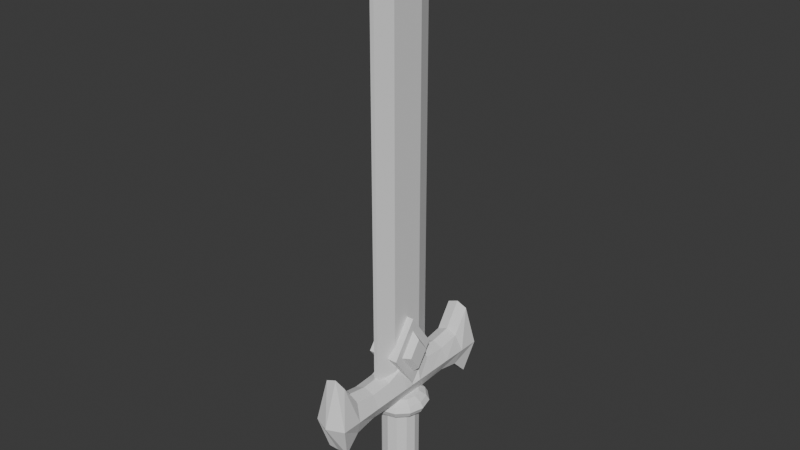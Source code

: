 # Source: sword_01_plh.blend  (saved by Blender 4.4.32; exported with 4.5.12 LTS)
import bpy
from mathutils import Matrix  # noqa: F401  (used for matrix-valued properties, if any)

bpy.ops.wm.read_factory_settings(use_empty=True)
scene = bpy.context.scene
scene.name = 'Scene'

# ---- collections
col_collection = bpy.data.collections.new('Collection'); scene.collection.children.link(col_collection)

# ---- world
world_world = bpy.data.worlds.new('World'); scene.world = world_world
world_world.use_nodes = True; world_world.node_tree.nodes.clear()
_N = world_world.node_tree.nodes; _L = world_world.node_tree.links
n0 = _N.new('ShaderNodeOutputWorld'); n0.name = 'World Output'; n0.location = (300, 300)
n1 = _N.new('ShaderNodeBackground'); n1.name = 'Background'; n1.location = (10, 300)
n1.inputs[0].default_value = (0.05088, 0.05088, 0.05088, 1.0)
_L.new(n1.outputs[0], n0.inputs[0])
n0.is_active_output = True
world_world.color = (0.05088, 0.05088, 0.05088)
world_world.sun_shadow_jitter_overblur = 0.0

# ---- meshes
me_cube_001 = bpy.data.meshes.new('Cube.001')
me_cube_001.from_pydata([(-1.0, -1.371, -2.137), (-1.0, -1.386, 2.657), (-1.0, -0.09346, -1.0), (-1.0, -0.2078, 1.314), (1.0, -1.371, -2.137), (1.0, -1.386, 2.657), (1.0, -0.09346, -1.0), (1.0, -0.2078, 1.314), (-1.0, -0.7933, -0.8336), (-1.0, -0.7933, 0.8336), (1.0, -0.7933, -0.8336), (1.0, -0.7933, 0.8336), (-1.571, -1.506, -0.02438), (-1.571, -0.1476, 0.0), (1.571, -0.1476, 0.0), (1.571, -1.506, -0.02438), (1.571, -0.7933, -5.96e-08), (-1.571, -0.7933, -5.96e-08), (-1.0, -1.132, -1.121), (1.0, -1.132, 1.072), (-1.0, -1.132, 1.072), (1.0, -1.132, -1.121), (-1.571, -1.186, -0.02438), (1.571, -1.186, -0.02438), (-1.0, 1.371, -2.137), (-1.0, 1.386, 2.657), (-1.0, 0.09346, -1.0), (-1.0, 0.2078, 1.314), (1.0, 1.371, -2.137), (1.0, 1.386, 2.657), (1.0, 0.09346, -1.0), (1.0, 0.2078, 1.314), (-1.0, 0.7933, -0.8336), (-1.0, 0.7933, 0.8336), (1.0, 0.7933, -0.8336), (1.0, 0.7933, 0.8336), (-1.571, 1.506, -0.02438), (-1.571, 0.1476, 0.0), (1.571, 0.1476, 0.0), (1.571, 1.506, -0.02438), (1.571, 0.7933, -5.96e-08), (-1.571, 0.7933, -5.96e-08), (-1.0, 1.132, -1.121), (1.0, 1.132, 1.072), (-1.0, 1.132, 1.072), (1.0, 1.132, -1.121), (-1.571, 1.186, -0.02438), (1.571, 1.186, -0.02438), (-1.0, 0.4434, 0.9168), (1.0, 0.4434, -0.9168), (-1.0, 0.4434, -0.9168), (1.0, 0.4434, 0.9168), (1.571, 0.4434, -2.98e-08), (-1.571, 0.4434, -2.98e-08), (-1.0, -0.4434, 0.9168), (1.0, -0.4434, -0.9168), (-1.0, -0.4434, -0.9168), (1.0, -0.4434, 0.9168), (1.571, -0.4434, -2.98e-08), (-1.571, -0.4434, -2.98e-08), (1.0, 0.0, -1.0), (-1.0, 0.0, -1.0), (1.571, 0.0, 0.0), (1.0, 0.0, 0.3284), (-1.0, 0.0, 0.3284), (-1.571, 0.0, 0.0), (0.0, -0.09346, -1.0), (0.0, -0.2078, 1.592), (0.0, -1.371, -2.137), (0.0, -1.386, 2.936), (0.0, -0.7933, 1.112), (0.0, -0.7933, -0.8336), (0.0, -1.619, -0.02438), (0.0, -1.132, 1.351), (0.0, -1.132, -1.121), (0.0, 0.09346, -1.0), (0.0, 0.2078, 1.592), (0.0, 1.371, -2.137), (0.0, 1.386, 2.936), (0.0, 0.7933, 1.112), (0.0, 0.7933, -0.8336), (0.0, 1.619, -0.02438), (0.0, 1.132, 1.351), (0.0, 1.132, -1.121), (0.0, 0.4434, -0.9168), (0.0, 0.4434, 1.195), (0.0, -0.4434, -0.9168), (0.0, -0.4434, 1.195), (0.0, 0.0, -1.0), (0.0, -9.661e-11, 0.6069)], [], [(59, 54, 3, 13), (89, 64, 3, 67), (23, 19, 5, 15), (72, 69, 1, 12), (74, 21, 4, 68), (73, 20, 1, 69), (87, 54, 9, 70), (86, 55, 10, 71), (58, 57, 11, 16), (22, 20, 9, 17), (18, 22, 17, 8), (55, 58, 16, 10), (68, 72, 12, 0), (21, 23, 15, 4), (62, 63, 7, 14), (56, 59, 13, 2), (10, 16, 23, 21), (0, 12, 22, 18), (12, 1, 20, 22), (70, 9, 20, 73), (71, 10, 21, 74), (16, 11, 19, 23), (53, 37, 27, 48), (60, 62, 14, 6), (47, 39, 29, 43), (81, 36, 25, 78), (83, 77, 28, 45), (82, 78, 25, 44), (85, 79, 33, 48), (84, 80, 34, 49), (52, 40, 35, 51), (46, 41, 33, 44), (42, 32, 41, 46), (49, 34, 40, 52), (77, 24, 36, 81), (45, 28, 39, 47), (88, 60, 6, 66), (50, 26, 37, 53), (34, 45, 47, 40), (24, 42, 46, 36), (36, 46, 44, 25), (79, 82, 44, 33), (80, 83, 45, 34), (40, 47, 43, 35), (64, 65, 13, 3), (65, 61, 2, 13), (32, 50, 53, 41), (30, 49, 52, 38), (38, 52, 51, 31), (75, 84, 49, 30), (76, 85, 48, 27), (41, 53, 48, 33), (8, 17, 59, 56), (6, 14, 58, 55), (14, 7, 57, 58), (66, 6, 55, 86), (67, 3, 54, 87), (17, 9, 54, 59), (37, 26, 61, 65), (27, 37, 65, 64), (75, 30, 60, 88), (30, 38, 62, 60), (38, 31, 63, 62), (76, 27, 64, 89), (31, 76, 89, 63), (26, 75, 88, 61), (7, 67, 87, 57), (2, 66, 86, 56), (31, 51, 85, 76), (26, 50, 84, 75), (32, 42, 83, 80), (35, 43, 82, 79), (61, 88, 66, 2), (28, 77, 81, 39), (50, 32, 80, 84), (51, 35, 79, 85), (43, 29, 78, 82), (42, 24, 77, 83), (39, 81, 78, 29), (8, 71, 74, 18), (11, 70, 73, 19), (4, 15, 72, 68), (56, 86, 71, 8), (57, 87, 70, 11), (19, 73, 69, 5), (18, 74, 68, 0), (15, 5, 69, 72), (63, 89, 67, 7)])
_uv = me_cube_001.uv_layers.new(name='UVMap')
_uv.uv.foreach_set('vector', [0.5, 0.1725, 0.625, 0.1725, 0.625, 0.25, 0.5, 0.25, 0.75, 0.5, 0.875, 0.5, 0.875, 0.5, 0.75, 0.5, 0.5, 0.7025, 0.625, 0.7025, 0.625, 0.75, 0.5, 0.75, 0.5, 0.875, 0.625, 0.875, 0.625, 1.0, 0.5, 1.0, 0.25, 0.7025, 0.375, 0.7025, 0.375, 0.75, 0.25, 0.75, 0.75, 0.7025, 0.875, 0.7025, 0.875, 0.75, 0.75, 0.75, 0.75, 0.5775, 0.875, 0.5775, 0.875, 0.655, 0.75, 0.655, 0.25, 0.5775, 0.375, 0.5775, 0.375, 0.655, 0.25, 0.655, 0.5, 0.5775, 0.625, 0.5775, 0.625, 0.655, 0.5, 0.655, 0.5, 0.04748, 0.625, 0.04748, 0.625, 0.09495, 0.5, 0.09495, 0.375, 0.04748, 0.5, 0.04748, 0.5, 0.09495, 0.375, 0.09495, 0.375, 0.5775, 0.5, 0.5775, 0.5, 0.655, 0.375, 0.655, 0.375, 0.875, 0.5, 0.875, 0.5, 1.0, 0.375, 1.0, 0.375, 0.7025, 0.5, 0.7025, 0.5, 0.75, 0.375, 0.75, 0.5, 0.5, 0.625, 0.5, 0.625, 0.5, 0.5, 0.5, 0.375, 0.1725, 0.5, 0.1725, 0.5, 0.25, 0.375, 0.25, 0.375, 0.655, 0.5, 0.655, 0.5, 0.7025, 0.375, 0.7025, 0.375, 0.0, 0.5, 0.0, 0.5, 0.04748, 0.375, 0.04748, 0.5, 0.0, 0.625, 0.0, 0.625, 0.04748, 0.5, 0.04748, 0.75, 0.655, 0.875, 0.655, 0.875, 0.7025, 0.75, 0.7025, 0.25, 0.655, 0.375, 0.655, 0.375, 0.7025, 0.25, 0.7025, 0.5, 0.655, 0.625, 0.655, 0.625, 0.7025, 0.5, 0.7025, 0.5, 0.1725, 0.5, 0.25, 0.625, 0.25, 0.625, 0.1725, 0.375, 0.5, 0.5, 0.5, 0.5, 0.5, 0.375, 0.5, 0.5, 0.7025, 0.5, 0.75, 0.625, 0.75, 0.625, 0.7025, 0.5, 0.875, 0.5, 1.0, 0.625, 1.0, 0.625, 0.875, 0.25, 0.7025, 0.25, 0.75, 0.375, 0.75, 0.375, 0.7025, 0.75, 0.7025, 0.75, 0.75, 0.875, 0.75, 0.875, 0.7025, 0.75, 0.5775, 0.75, 0.655, 0.875, 0.655, 0.875, 0.5775, 0.25, 0.5775, 0.25, 0.655, 0.375, 0.655, 0.375, 0.5775, 0.5, 0.5775, 0.5, 0.655, 0.625, 0.655, 0.625, 0.5775, 0.5, 0.04748, 0.5, 0.09495, 0.625, 0.09495, 0.625, 0.04748, 0.375, 0.04748, 0.375, 0.09495, 0.5, 0.09495, 0.5, 0.04748, 0.375, 0.5775, 0.375, 0.655, 0.5, 0.655, 0.5, 0.5775, 0.375, 0.875, 0.375, 1.0, 0.5, 1.0, 0.5, 0.875, 0.375, 0.7025, 0.375, 0.75, 0.5, 0.75, 0.5, 0.7025, 0.25, 0.5, 0.375, 0.5, 0.375, 0.5, 0.25, 0.5, 0.375, 0.1725, 0.375, 0.25, 0.5, 0.25, 0.5, 0.1725, 0.375, 0.655, 0.375, 0.7025, 0.5, 0.7025, 0.5, 0.655, 0.375, 0.0, 0.375, 0.04748, 0.5, 0.04748, 0.5, 0.0, 0.5, 0.0, 0.5, 0.04748, 0.625, 0.04748, 0.625, 0.0, 0.75, 0.655, 0.75, 0.7025, 0.875, 0.7025, 0.875, 0.655, 0.25, 0.655, 0.25, 0.7025, 0.375, 0.7025, 0.375, 0.655, 0.5, 0.655, 0.5, 0.7025, 0.625, 0.7025, 0.625, 0.655, 0.625, 0.25, 0.5, 0.25, 0.5, 0.25, 0.625, 0.25, 0.5, 0.25, 0.375, 0.25, 0.375, 0.25, 0.5, 0.25, 0.375, 0.09495, 0.375, 0.1725, 0.5, 0.1725, 0.5, 0.09495, 0.375, 0.5, 0.375, 0.5775, 0.5, 0.5775, 0.5, 0.5, 0.5, 0.5, 0.5, 0.5775, 0.625, 0.5775, 0.625, 0.5, 0.25, 0.5, 0.25, 0.5775, 0.375, 0.5775, 0.375, 0.5, 0.75, 0.5, 0.75, 0.5775, 0.875, 0.5775, 0.875, 0.5, 0.5, 0.09495, 0.5, 0.1725, 0.625, 0.1725, 0.625, 0.09495, 0.375, 0.09495, 0.5, 0.09495, 0.5, 0.1725, 0.375, 0.1725, 0.375, 0.5, 0.5, 0.5, 0.5, 0.5775, 0.375, 0.5775, 0.5, 0.5, 0.625, 0.5, 0.625, 0.5775, 0.5, 0.5775, 0.25, 0.5, 0.375, 0.5, 0.375, 0.5775, 0.25, 0.5775, 0.75, 0.5, 0.875, 0.5, 0.875, 0.5775, 0.75, 0.5775, 0.5, 0.09495, 0.625, 0.09495, 0.625, 0.1725, 0.5, 0.1725, 0.5, 0.25, 0.375, 0.25, 0.375, 0.25, 0.5, 0.25, 0.625, 0.25, 0.5, 0.25, 0.5, 0.25, 0.625, 0.25, 0.25, 0.5, 0.375, 0.5, 0.375, 0.5, 0.25, 0.5, 0.375, 0.5, 0.5, 0.5, 0.5, 0.5, 0.375, 0.5, 0.5, 0.5, 0.625, 0.5, 0.625, 0.5, 0.5, 0.5, 0.75, 0.5, 0.875, 0.5, 0.875, 0.5, 0.75, 0.5, 0.625, 0.5, 0.75, 0.5, 0.75, 0.5, 0.625, 0.5, 0.125, 0.5, 0.25, 0.5, 0.25, 0.5, 0.125, 0.5, 0.625, 0.5, 0.75, 0.5, 0.75, 0.5775, 0.625, 0.5775, 0.125, 0.5, 0.25, 0.5, 0.25, 0.5775, 0.125, 0.5775, 0.625, 0.5, 0.625, 0.5775, 0.75, 0.5775, 0.75, 0.5, 0.125, 0.5, 0.125, 0.5775, 0.25, 0.5775, 0.25, 0.5, 0.125, 0.655, 0.125, 0.7025, 0.25, 0.7025, 0.25, 0.655, 0.625, 0.655, 0.625, 0.7025, 0.75, 0.7025, 0.75, 0.655, 0.125, 0.5, 0.25, 0.5, 0.25, 0.5, 0.125, 0.5, 0.375, 0.75, 0.375, 0.875, 0.5, 0.875, 0.5, 0.75, 0.125, 0.5775, 0.125, 0.655, 0.25, 0.655, 0.25, 0.5775, 0.625, 0.5775, 0.625, 0.655, 0.75, 0.655, 0.75, 0.5775, 0.625, 0.7025, 0.625, 0.75, 0.75, 0.75, 0.75, 0.7025, 0.125, 0.7025, 0.125, 0.75, 0.25, 0.75, 0.25, 0.7025, 0.5, 0.75, 0.5, 0.875, 0.625, 0.875, 0.625, 0.75, 0.125, 0.655, 0.25, 0.655, 0.25, 0.7025, 0.125, 0.7025, 0.625, 0.655, 0.75, 0.655, 0.75, 0.7025, 0.625, 0.7025, 0.375, 0.75, 0.5, 0.75, 0.5, 0.875, 0.375, 0.875, 0.125, 0.5775, 0.25, 0.5775, 0.25, 0.655, 0.125, 0.655, 0.625, 0.5775, 0.75, 0.5775, 0.75, 0.655, 0.625, 0.655, 0.625, 0.7025, 0.75, 0.7025, 0.75, 0.75, 0.625, 0.75, 0.125, 0.7025, 0.25, 0.7025, 0.25, 0.75, 0.125, 0.75, 0.5, 0.75, 0.625, 0.75, 0.625, 0.875, 0.5, 0.875, 0.625, 0.5, 0.75, 0.5, 0.75, 0.5, 0.625, 0.5])
me_cube_001.update()
me_cube_002 = bpy.data.meshes.new('Cube.002')
me_cube_002.from_pydata([(-0.2924, -1.0, -1.0), (-0.2924, -1.0, 17.99), (-0.2924, 1.0, -1.0), (-0.2924, 1.0, 17.99), (0.2924, -1.0, -1.0), (0.2924, -1.0, 17.99), (0.2924, 1.0, -1.0), (0.2924, 1.0, 17.99), (-0.1068, -0.1068, 20.94), (-0.1068, 0.1068, 20.94), (0.1068, 0.1068, 20.94), (0.1068, -0.1068, 20.94), (-1.26, 0.0, -1.0), (-1.26, 0.0, 18.83), (1.26, 0.0, -1.0), (1.26, 0.0, 18.83), (-0.1068, 0.0, 20.94), (0.1068, 0.0, 20.94), (-1.26, -0.5, -1.0), (1.26, -0.5, 18.41), (0.1068, -0.05342, 20.94), (-1.26, -0.5, 18.41), (1.26, -0.5, -1.0), (-0.1068, -0.05342, 20.94), (-1.26, 0.5, 18.41), (1.26, 0.5, -1.0), (-0.1068, 0.05342, 20.94), (-1.26, 0.5, -1.0), (1.26, 0.5, 18.41), (0.1068, 0.05342, 20.94)], [], [(27, 24, 3, 2), (2, 3, 7, 6), (22, 19, 5, 4), (4, 5, 1, 0), (18, 22, 4, 0), (21, 1, 8, 23), (20, 23, 8, 11), (1, 5, 11, 8), (7, 3, 9, 10), (28, 7, 10, 29), (19, 15, 17, 20), (29, 26, 16, 17), (24, 13, 16, 26), (27, 25, 14, 12), (25, 28, 15, 14), (18, 21, 13, 12), (0, 1, 21, 18), (5, 19, 20, 11), (17, 16, 23, 20), (13, 21, 23, 16), (12, 14, 22, 18), (14, 15, 19, 22), (6, 7, 28, 25), (2, 6, 25, 27), (3, 24, 26, 9), (10, 9, 26, 29), (15, 28, 29, 17), (12, 13, 24, 27)])
_uv = me_cube_002.uv_layers.new(name='UVMap')
_uv.uv.foreach_set('vector', [0.375, 0.1875, 0.625, 0.1875, 0.625, 0.25, 0.375, 0.25, 0.375, 0.25, 0.625, 0.25, 0.625, 0.5, 0.375, 0.5, 0.375, 0.6875, 0.625, 0.6875, 0.625, 0.75, 0.375, 0.75, 0.375, 0.75, 0.625, 0.75, 0.625, 1.0, 0.375, 1.0, 0.125, 0.6875, 0.375, 0.6875, 0.375, 0.75, 0.125, 0.75, 0.625, 0.0625, 0.625, 0.0, 0.625, 0.0, 0.625, 0.0625, 0.625, 0.6875, 0.875, 0.6875, 0.875, 0.75, 0.625, 0.75, 0.625, 1.0, 0.625, 0.75, 0.625, 0.75, 0.625, 1.0, 0.625, 0.5, 0.625, 0.25, 0.625, 0.25, 0.625, 0.5, 0.625, 0.5625, 0.625, 0.5, 0.625, 0.5, 0.625, 0.5625, 0.625, 0.6875, 0.625, 0.625, 0.625, 0.625, 0.625, 0.6875, 0.625, 0.5625, 0.875, 0.5625, 0.875, 0.625, 0.625, 0.625, 0.625, 0.1875, 0.625, 0.125, 0.625, 0.125, 0.625, 0.1875, 0.125, 0.5625, 0.375, 0.5625, 0.375, 0.625, 0.125, 0.625, 0.375, 0.5625, 0.625, 0.5625, 0.625, 0.625, 0.375, 0.625, 0.375, 0.0625, 0.625, 0.0625, 0.625, 0.125, 0.375, 0.125, 0.375, 0.0, 0.625, 0.0, 0.625, 0.0625, 0.375, 0.0625, 0.625, 0.75, 0.625, 0.6875, 0.625, 0.6875, 0.625, 0.75, 0.625, 0.625, 0.875, 0.625, 0.875, 0.6875, 0.625, 0.6875, 0.625, 0.125, 0.625, 0.0625, 0.625, 0.0625, 0.625, 0.125, 0.125, 0.625, 0.375, 0.625, 0.375, 0.6875, 0.125, 0.6875, 0.375, 0.625, 0.625, 0.625, 0.625, 0.6875, 0.375, 0.6875, 0.375, 0.5, 0.625, 0.5, 0.625, 0.5625, 0.375, 0.5625, 0.125, 0.5, 0.375, 0.5, 0.375, 0.5625, 0.125, 0.5625, 0.625, 0.25, 0.625, 0.1875, 0.625, 0.1875, 0.625, 0.25, 0.625, 0.5, 0.875, 0.5, 0.875, 0.5625, 0.625, 0.5625, 0.625, 0.625, 0.625, 0.5625, 0.625, 0.5625, 0.625, 0.625, 0.375, 0.125, 0.625, 0.125, 0.625, 0.1875, 0.375, 0.1875])
_ca = me_cube_002.color_attributes.new('Attribute', 'BYTE_COLOR', 'CORNER')
_ca.data.foreach_set('color', [1.0, 1.0, 1.0, 1.0, 1.0, 1.0, 1.0, 1.0, 1.0, 1.0, 1.0, 1.0, 1.0, 1.0, 1.0, 1.0, 1.0, 1.0, 1.0, 1.0, 1.0, 1.0, 1.0, 1.0, 1.0, 1.0, 1.0, 1.0, 1.0, 1.0, 1.0, 1.0, 1.0, 1.0, 1.0, 1.0, 1.0, 1.0, 1.0, 1.0, 1.0, 1.0, 1.0, 1.0, 1.0, 1.0, 1.0, 1.0, 1.0, 1.0, 1.0, 1.0, 1.0, 1.0, 1.0, 1.0, 1.0, 1.0, 1.0, 1.0, 1.0, 1.0, 1.0, 1.0, 1.0, 1.0, 1.0, 1.0, 1.0, 1.0, 1.0, 1.0, 1.0, 1.0, 1.0, 1.0, 1.0, 1.0, 1.0, 1.0, 1.0, 1.0, 1.0, 1.0, 1.0, 1.0, 1.0, 1.0, 1.0, 1.0, 1.0, 1.0, 1.0, 1.0, 1.0, 1.0, 1.0, 1.0, 1.0, 1.0, 1.0, 1.0, 1.0, 1.0, 1.0, 1.0, 1.0, 1.0, 1.0, 1.0, 1.0, 1.0, 1.0, 1.0, 1.0, 1.0, 1.0, 1.0, 1.0, 1.0, 1.0, 1.0, 1.0, 1.0, 1.0, 1.0, 1.0, 1.0, 1.0, 1.0, 1.0, 1.0, 1.0, 1.0, 1.0, 1.0, 1.0, 1.0, 1.0, 1.0, 1.0, 1.0, 1.0, 1.0, 1.0, 1.0, 1.0, 1.0, 1.0, 1.0, 1.0, 1.0, 1.0, 1.0, 1.0, 1.0, 1.0, 1.0, 1.0, 1.0, 1.0, 1.0, 1.0, 1.0, 1.0, 1.0, 1.0, 1.0, 1.0, 1.0, 1.0, 1.0, 1.0, 1.0, 1.0, 1.0, 1.0, 1.0, 1.0, 1.0, 1.0, 1.0, 1.0, 1.0, 1.0, 1.0, 1.0, 1.0, 1.0, 1.0, 1.0, 1.0, 1.0, 1.0, 1.0, 1.0, 1.0, 1.0, 1.0, 1.0, 1.0, 1.0, 1.0, 1.0, 1.0, 1.0, 1.0, 1.0, 1.0, 1.0, 1.0, 1.0, 1.0, 1.0, 1.0, 1.0, 1.0, 1.0, 1.0, 1.0, 1.0, 1.0, 1.0, 1.0, 1.0, 1.0, 1.0, 1.0, 1.0, 1.0, 1.0, 1.0, 1.0, 1.0, 1.0, 1.0, 1.0, 1.0, 1.0, 1.0, 1.0, 1.0, 1.0, 1.0, 1.0, 1.0, 1.0, 1.0, 1.0, 1.0, 1.0, 1.0, 1.0, 1.0, 1.0, 1.0, 1.0, 1.0, 1.0, 1.0, 1.0, 1.0, 1.0, 1.0, 1.0, 1.0, 1.0, 1.0, 1.0, 1.0, 1.0, 1.0, 1.0, 1.0, 1.0, 1.0, 1.0, 1.0, 1.0, 1.0, 1.0, 1.0, 1.0, 1.0, 1.0, 1.0, 1.0, 1.0, 1.0, 1.0, 1.0, 1.0, 1.0, 1.0, 1.0, 1.0, 1.0, 1.0, 1.0, 1.0, 1.0, 1.0, 1.0, 1.0, 1.0, 1.0, 1.0, 1.0, 1.0, 1.0, 1.0, 1.0, 1.0, 1.0, 1.0, 1.0, 1.0, 1.0, 1.0, 1.0, 1.0, 1.0, 1.0, 1.0, 1.0, 1.0, 1.0, 1.0, 1.0, 1.0, 1.0, 1.0, 1.0, 1.0, 1.0, 1.0, 1.0, 1.0, 1.0, 1.0, 1.0, 1.0, 1.0, 1.0, 1.0, 1.0, 1.0, 1.0, 1.0, 1.0, 1.0, 1.0, 1.0, 1.0, 1.0, 1.0, 1.0, 1.0, 1.0, 1.0, 1.0, 1.0, 1.0, 1.0, 1.0, 1.0, 1.0, 1.0, 1.0, 1.0, 1.0, 1.0, 1.0, 1.0, 1.0, 1.0, 1.0, 1.0, 1.0, 1.0, 1.0, 1.0, 1.0, 1.0, 1.0, 1.0, 1.0, 1.0, 1.0, 1.0, 1.0, 1.0, 1.0, 1.0, 1.0, 1.0, 1.0, 1.0, 1.0, 1.0, 1.0, 1.0, 1.0, 1.0, 1.0, 1.0, 1.0, 1.0, 1.0, 1.0, 1.0, 1.0, 1.0, 1.0, 1.0, 1.0, 1.0, 1.0, 1.0, 1.0, 1.0, 1.0, 1.0, 1.0, 1.0, 1.0, 1.0, 1.0, 1.0, 1.0, 1.0, 1.0, 1.0, 1.0, 1.0, 1.0, 1.0, 1.0, 1.0, 1.0, 1.0, 1.0, 1.0, 1.0, 1.0, 1.0, 1.0, 1.0])
me_cube_002.update()
me_cube_003 = bpy.data.meshes.new('Cube.003')
me_cube_003.from_pydata([(-1.0, -1.0, -1.0), (-1.0, -1.423, 1.423), (-1.0, 1.423, -1.423), (-1.0, 1.0, 1.0), (1.0, -0.6315, -0.6315), (1.0, -0.8986, 0.8986), (1.0, 0.8986, -0.8986), (1.0, 0.6315, 0.6315), (1.0, 1.0, 1.0), (1.0, 1.423, -1.423), (1.0, -1.0, -1.0), (1.0, -1.423, 1.423), (1.442, 0.4495, 0.4495), (1.442, 0.6396, -0.6396), (1.442, -0.4495, -0.4495), (1.442, -0.6396, 0.6396)], [], [(0, 1, 3, 2), (2, 3, 8, 9), (4, 6, 13, 14), (10, 11, 1, 0), (2, 9, 10, 0), (8, 3, 1, 11), (7, 6, 9, 8), (6, 4, 10, 9), (5, 7, 8, 11), (4, 5, 11, 10), (13, 12, 15, 14), (7, 5, 15, 12), (6, 7, 12, 13), (5, 4, 14, 15)])
_uv = me_cube_003.uv_layers.new(name='UVMap')
_uv.uv.foreach_set('vector', [0.375, 0.0, 0.625, 0.0, 0.625, 0.25, 0.375, 0.25, 0.375, 0.25, 0.625, 0.25, 0.625, 0.5, 0.375, 0.5, 0.4211, 0.7039, 0.4211, 0.5461, 0.4211, 0.5461, 0.4211, 0.7039, 0.375, 0.75, 0.625, 0.75, 0.625, 1.0, 0.375, 1.0, 0.125, 0.5, 0.375, 0.5, 0.375, 0.75, 0.125, 0.75, 0.625, 0.5, 0.875, 0.5, 0.875, 0.75, 0.625, 0.75, 0.5789, 0.5461, 0.4211, 0.5461, 0.375, 0.5, 0.625, 0.5, 0.4211, 0.5461, 0.4211, 0.7039, 0.375, 0.75, 0.375, 0.5, 0.5789, 0.7039, 0.5789, 0.5461, 0.625, 0.5, 0.625, 0.75, 0.4211, 0.7039, 0.5789, 0.7039, 0.625, 0.75, 0.375, 0.75, 0.4211, 0.5461, 0.5789, 0.5461, 0.5789, 0.7039, 0.4211, 0.7039, 0.5789, 0.5461, 0.5789, 0.7039, 0.5789, 0.7039, 0.5789, 0.5461, 0.4211, 0.5461, 0.5789, 0.5461, 0.5789, 0.5461, 0.4211, 0.5461, 0.5789, 0.7039, 0.4211, 0.7039, 0.4211, 0.7039, 0.5789, 0.7039])
me_cube_003.update()
me_cylinder_001 = bpy.data.meshes.new('Cylinder.001')
me_cylinder_001.from_pydata([(0.0, 1.0, -1.0), (-1.089e-08, 0.3519, 0.9406), (0.5, 0.866, -1.0), (0.1759, 0.3047, 0.9406), (0.866, 0.5, -1.0), (0.3047, 0.1759, 0.9406), (1.0, 0.0, -1.0), (0.3519, -9.66e-09, 0.9406), (0.866, -0.5, -1.0), (0.3047, -0.1759, 0.9406), (0.5, -0.866, -1.0), (0.1759, -0.3047, 0.9406), (0.0, -1.0, -1.0), (-1.089e-08, -0.3519, 0.9406), (-0.5, -0.866, -1.0), (-0.1759, -0.3047, 0.9406), (-0.866, -0.5, -1.0), (-0.3047, -0.1759, 0.9406), (-1.0, 0.0, -1.0), (-0.3519, -9.66e-09, 0.9406), (-0.866, 0.5, -1.0), (-0.3047, 0.1759, 0.9406), (-0.5, 0.866, -1.0), (-0.1759, 0.3047, 0.9406), (3.947e-09, 1.542, -0.835), (0.771, 1.335, -0.835), (1.335, 0.771, -0.835), (1.542, 3.947e-09, -0.835), (1.335, -0.771, -0.835), (0.771, -1.335, -0.835), (3.947e-09, -1.542, -0.835), (-0.771, -1.335, -0.835), (-1.335, -0.771, -0.835), (-1.542, 3.947e-09, -0.835), (-1.335, 0.771, -0.835), (-0.771, 1.335, -0.835), (0.0, 1.0, -0.643), (0.5, 0.866, -0.643), (0.866, 0.5, -0.643), (1.0, 0.0, -0.643), (0.866, -0.5, -0.643), (0.5, -0.866, -0.643), (0.0, -1.0, -0.643), (-0.5, -0.866, -0.643), (-0.866, -0.5, -0.643), (-1.0, 0.0, -0.643), (-0.866, 0.5, -0.643), (-0.5, 0.866, -0.643), (0.0, 1.0, 0.2723), (0.5, 0.866, 0.2723), (0.866, 0.5, 0.2723), (1.0, 0.0, 0.2723), (0.866, -0.5, 0.2723), (0.5, -0.866, 0.2723), (0.0, -1.0, 0.2723), (-0.5, -0.866, 0.2723), (-0.866, -0.5, 0.2723), (-1.0, 0.0, 0.2723), (-0.866, 0.5, 0.2723), (-0.5, 0.866, 0.2723), (0.0, 1.0, 0.477), (0.5, 0.866, 0.477), (0.866, 0.5, 0.477), (1.0, 0.0, 0.477), (0.866, -0.5, 0.477), (0.5, -0.866, 0.477), (0.0, -1.0, 0.477), (-0.5, -0.866, 0.477), (-0.866, -0.5, 0.477), (-1.0, 0.0, 0.477), (-0.866, 0.5, 0.477), (-0.5, 0.866, 0.477), (0.6932, 1.201, -0.9256), (1.201, 0.6932, -0.9256), (1.386, 2.153e-09, -0.9256), (1.201, -0.6932, -0.9256), (0.6932, -1.201, -0.9256), (1.815e-09, -1.386, -0.9256), (-0.6932, -1.201, -0.9256), (-1.201, -0.6932, -0.9256), (-1.386, 2.153e-09, -0.9256), (-1.201, 0.6932, -0.9256), (-0.6932, 1.201, -0.9256), (1.815e-09, 1.386, -0.9256), (0.6932, 1.201, -0.7309), (1.201, 0.6932, -0.7309), (1.386, 2.153e-09, -0.7309), (1.201, -0.6932, -0.7309), (0.6932, -1.201, -0.7309), (1.815e-09, -1.386, -0.7309), (-0.6932, -1.201, -0.7309), (-1.201, -0.6932, -0.7309), (-1.386, 2.153e-09, -0.7309), (-1.201, 0.6932, -0.7309), (-0.6932, 1.201, -0.7309), (1.815e-09, 1.386, -0.7309)], [], [(60, 1, 3, 61), (61, 3, 5, 62), (62, 5, 7, 63), (63, 7, 9, 64), (64, 9, 11, 65), (65, 11, 13, 66), (66, 13, 15, 67), (67, 15, 17, 68), (68, 17, 19, 69), (69, 19, 21, 70), (3, 1, 23, 21, 19, 17, 15, 13, 11, 9, 7, 5), (70, 21, 23, 71), (71, 23, 1, 60), (0, 2, 4, 6, 8, 10, 12, 14, 16, 18, 20, 22), (82, 35, 24, 83), (81, 34, 35, 82), (80, 33, 34, 81), (79, 32, 33, 80), (78, 31, 32, 79), (77, 30, 31, 78), (76, 29, 30, 77), (75, 28, 29, 76), (74, 27, 28, 75), (73, 26, 27, 74), (72, 25, 26, 73), (83, 24, 25, 72), (94, 47, 36, 95), (93, 46, 47, 94), (92, 45, 46, 93), (91, 44, 45, 92), (90, 43, 44, 91), (89, 42, 43, 90), (88, 41, 42, 89), (87, 40, 41, 88), (86, 39, 40, 87), (85, 38, 39, 86), (84, 37, 38, 85), (95, 36, 37, 84), (47, 59, 48, 36), (46, 58, 59, 47), (45, 57, 58, 46), (44, 56, 57, 45), (43, 55, 56, 44), (42, 54, 55, 43), (41, 53, 54, 42), (40, 52, 53, 41), (39, 51, 52, 40), (38, 50, 51, 39), (37, 49, 50, 38), (36, 48, 49, 37), (59, 71, 60, 48), (58, 70, 71, 59), (57, 69, 70, 58), (56, 68, 69, 57), (55, 67, 68, 56), (54, 66, 67, 55), (53, 65, 66, 54), (52, 64, 65, 53), (51, 63, 64, 52), (50, 62, 63, 51), (49, 61, 62, 50), (48, 60, 61, 49), (0, 83, 72, 2), (2, 72, 73, 4), (4, 73, 74, 6), (6, 74, 75, 8), (8, 75, 76, 10), (10, 76, 77, 12), (12, 77, 78, 14), (14, 78, 79, 16), (16, 79, 80, 18), (18, 80, 81, 20), (20, 81, 82, 22), (22, 82, 83, 0), (24, 95, 84, 25), (25, 84, 85, 26), (26, 85, 86, 27), (27, 86, 87, 28), (28, 87, 88, 29), (29, 88, 89, 30), (30, 89, 90, 31), (31, 90, 91, 32), (32, 91, 92, 33), (33, 92, 93, 34), (34, 93, 94, 35), (35, 94, 95, 24)])
_uv = me_cylinder_001.uv_layers.new(name='UVMap')
_uv.uv.foreach_set('vector', [1.0, 0.8692, 1.0, 1.0, 0.9167, 1.0, 0.9167, 0.8692, 0.9167, 0.8692, 0.9167, 1.0, 0.8333, 1.0, 0.8333, 0.8692, 0.8333, 0.8692, 0.8333, 1.0, 0.75, 1.0, 0.75, 0.8692, 0.75, 0.8692, 0.75, 1.0, 0.6667, 1.0, 0.6667, 0.8692, 0.6667, 0.8692, 0.6667, 1.0, 0.5833, 1.0, 0.5833, 0.8692, 0.5833, 0.8692, 0.5833, 1.0, 0.5, 1.0, 0.5, 0.8692, 0.5, 0.8692, 0.5, 1.0, 0.4167, 1.0, 0.4167, 0.8692, 0.4167, 0.8692, 0.4167, 1.0, 0.3333, 1.0, 0.3333, 0.8692, 0.3333, 0.8692, 0.3333, 1.0, 0.25, 1.0, 0.25, 0.8692, 0.25, 0.8692, 0.25, 1.0, 0.1667, 1.0, 0.1667, 0.8692, 0.37, 0.4578, 0.25, 0.49, 0.13, 0.4578, 0.04215, 0.37, 0.01, 0.25, 0.04215, 0.13, 0.13, 0.04215, 0.25, 0.01, 0.37, 0.04215, 0.4578, 0.13, 0.49, 0.25, 0.4578, 0.37, 0.1667, 0.8692, 0.1667, 1.0, 0.08333, 1.0, 0.08333, 0.8692, 0.08333, 0.8692, 0.08333, 1.0, 7.451e-08, 1.0, 7.451e-08, 0.8692, 0.75, 0.49, 0.87, 0.4578, 0.9578, 0.37, 0.99, 0.25, 0.9578, 0.13, 0.87, 0.04215, 0.75, 0.01, 0.63, 0.04215, 0.5422, 0.13, 0.51, 0.25, 0.5422, 0.37, 0.63, 0.4578, 0.08333, 0.5206, 0.08333, 0.5413, 7.451e-08, 0.5413, 7.451e-08, 0.5206, 0.1667, 0.5206, 0.1667, 0.5413, 0.08333, 0.5413, 0.08333, 0.5206, 0.25, 0.5206, 0.25, 0.5413, 0.1667, 0.5413, 0.1667, 0.5206, 0.3333, 0.5206, 0.3333, 0.5413, 0.25, 0.5413, 0.25, 0.5206, 0.4167, 0.5206, 0.4167, 0.5413, 0.3333, 0.5413, 0.3333, 0.5206, 0.5, 0.5206, 0.5, 0.5413, 0.4167, 0.5413, 0.4167, 0.5206, 0.5833, 0.5206, 0.5833, 0.5413, 0.5, 0.5413, 0.5, 0.5206, 0.6667, 0.5206, 0.6667, 0.5413, 0.5833, 0.5413, 0.5833, 0.5206, 0.75, 0.5206, 0.75, 0.5413, 0.6667, 0.5413, 0.6667, 0.5206, 0.8333, 0.5206, 0.8333, 0.5413, 0.75, 0.5413, 0.75, 0.5206, 0.9167, 0.5206, 0.9167, 0.5413, 0.8333, 0.5413, 0.8333, 0.5206, 1.0, 0.5206, 1.0, 0.5413, 0.9167, 0.5413, 0.9167, 0.5206, 0.08333, 0.5653, 0.08333, 0.5892, 7.451e-08, 0.5892, 7.451e-08, 0.5653, 0.1667, 0.5653, 0.1667, 0.5892, 0.08333, 0.5892, 0.08333, 0.5653, 0.25, 0.5653, 0.25, 0.5892, 0.1667, 0.5892, 0.1667, 0.5653, 0.3333, 0.5653, 0.3333, 0.5892, 0.25, 0.5892, 0.25, 0.5653, 0.4167, 0.5653, 0.4167, 0.5892, 0.3333, 0.5892, 0.3333, 0.5653, 0.5, 0.5653, 0.5, 0.5892, 0.4167, 0.5892, 0.4167, 0.5653, 0.5833, 0.5653, 0.5833, 0.5892, 0.5, 0.5892, 0.5, 0.5653, 0.6667, 0.5653, 0.6667, 0.5892, 0.5833, 0.5892, 0.5833, 0.5653, 0.75, 0.5653, 0.75, 0.5892, 0.6667, 0.5892, 0.6667, 0.5653, 0.8333, 0.5653, 0.8333, 0.5892, 0.75, 0.5892, 0.75, 0.5653, 0.9167, 0.5653, 0.9167, 0.5892, 0.8333, 0.5892, 0.8333, 0.5653, 1.0, 0.5653, 1.0, 0.5892, 0.9167, 0.5892, 0.9167, 0.5653, 0.08333, 0.5892, 0.08333, 0.8181, 7.451e-08, 0.8181, 7.451e-08, 0.5892, 0.1667, 0.5892, 0.1667, 0.8181, 0.08333, 0.8181, 0.08333, 0.5892, 0.25, 0.5892, 0.25, 0.8181, 0.1667, 0.8181, 0.1667, 0.5892, 0.3333, 0.5892, 0.3333, 0.8181, 0.25, 0.8181, 0.25, 0.5892, 0.4167, 0.5892, 0.4167, 0.8181, 0.3333, 0.8181, 0.3333, 0.5892, 0.5, 0.5892, 0.5, 0.8181, 0.4167, 0.8181, 0.4167, 0.5892, 0.5833, 0.5892, 0.5833, 0.8181, 0.5, 0.8181, 0.5, 0.5892, 0.6667, 0.5892, 0.6667, 0.8181, 0.5833, 0.8181, 0.5833, 0.5892, 0.75, 0.5892, 0.75, 0.8181, 0.6667, 0.8181, 0.6667, 0.5892, 0.8333, 0.5892, 0.8333, 0.8181, 0.75, 0.8181, 0.75, 0.5892, 0.9167, 0.5892, 0.9167, 0.8181, 0.8333, 0.8181, 0.8333, 0.5892, 1.0, 0.5892, 1.0, 0.8181, 0.9167, 0.8181, 0.9167, 0.5892, 0.08333, 0.8181, 0.08333, 0.8692, 7.451e-08, 0.8692, 7.451e-08, 0.8181, 0.1667, 0.8181, 0.1667, 0.8692, 0.08333, 0.8692, 0.08333, 0.8181, 0.25, 0.8181, 0.25, 0.8692, 0.1667, 0.8692, 0.1667, 0.8181, 0.3333, 0.8181, 0.3333, 0.8692, 0.25, 0.8692, 0.25, 0.8181, 0.4167, 0.8181, 0.4167, 0.8692, 0.3333, 0.8692, 0.3333, 0.8181, 0.5, 0.8181, 0.5, 0.8692, 0.4167, 0.8692, 0.4167, 0.8181, 0.5833, 0.8181, 0.5833, 0.8692, 0.5, 0.8692, 0.5, 0.8181, 0.6667, 0.8181, 0.6667, 0.8692, 0.5833, 0.8692, 0.5833, 0.8181, 0.75, 0.8181, 0.75, 0.8692, 0.6667, 0.8692, 0.6667, 0.8181, 0.8333, 0.8181, 0.8333, 0.8692, 0.75, 0.8692, 0.75, 0.8181, 0.9167, 0.8181, 0.9167, 0.8692, 0.8333, 0.8692, 0.8333, 0.8181, 1.0, 0.8181, 1.0, 0.8692, 0.9167, 0.8692, 0.9167, 0.8181, 1.0, 0.5, 1.0, 0.5206, 0.9167, 0.5206, 0.9167, 0.5, 0.9167, 0.5, 0.9167, 0.5206, 0.8333, 0.5206, 0.8333, 0.5, 0.8333, 0.5, 0.8333, 0.5206, 0.75, 0.5206, 0.75, 0.5, 0.75, 0.5, 0.75, 0.5206, 0.6667, 0.5206, 0.6667, 0.5, 0.6667, 0.5, 0.6667, 0.5206, 0.5833, 0.5206, 0.5833, 0.5, 0.5833, 0.5, 0.5833, 0.5206, 0.5, 0.5206, 0.5, 0.5, 0.5, 0.5, 0.5, 0.5206, 0.4167, 0.5206, 0.4167, 0.5, 0.4167, 0.5, 0.4167, 0.5206, 0.3333, 0.5206, 0.3333, 0.5, 0.3333, 0.5, 0.3333, 0.5206, 0.25, 0.5206, 0.25, 0.5, 0.25, 0.5, 0.25, 0.5206, 0.1667, 0.5206, 0.1667, 0.5, 0.1667, 0.5, 0.1667, 0.5206, 0.08333, 0.5206, 0.08333, 0.5, 0.08333, 0.5, 0.08333, 0.5206, 7.451e-08, 0.5206, 7.451e-08, 0.5, 1.0, 0.5413, 1.0, 0.5653, 0.9167, 0.5653, 0.9167, 0.5413, 0.9167, 0.5413, 0.9167, 0.5653, 0.8333, 0.5653, 0.8333, 0.5413, 0.8333, 0.5413, 0.8333, 0.5653, 0.75, 0.5653, 0.75, 0.5413, 0.75, 0.5413, 0.75, 0.5653, 0.6667, 0.5653, 0.6667, 0.5413, 0.6667, 0.5413, 0.6667, 0.5653, 0.5833, 0.5653, 0.5833, 0.5413, 0.5833, 0.5413, 0.5833, 0.5653, 0.5, 0.5653, 0.5, 0.5413, 0.5, 0.5413, 0.5, 0.5653, 0.4167, 0.5653, 0.4167, 0.5413, 0.4167, 0.5413, 0.4167, 0.5653, 0.3333, 0.5653, 0.3333, 0.5413, 0.3333, 0.5413, 0.3333, 0.5653, 0.25, 0.5653, 0.25, 0.5413, 0.25, 0.5413, 0.25, 0.5653, 0.1667, 0.5653, 0.1667, 0.5413, 0.1667, 0.5413, 0.1667, 0.5653, 0.08333, 0.5653, 0.08333, 0.5413, 0.08333, 0.5413, 0.08333, 0.5653, 7.451e-08, 0.5653, 7.451e-08, 0.5413])
me_cylinder_001.update()

# ---- objects
ob_cube = bpy.data.objects.new('Cube', me_cube_001)
ob_cube_001 = bpy.data.objects.new('Cube.001', me_cube_002)
ob_cube_002 = bpy.data.objects.new('Cube.002', me_cube_003)
ob_cylinder_001 = bpy.data.objects.new('Cylinder.001', me_cylinder_001)

# ---- transforms, parenting, visibility, modifiers, constraints
ob_cube.location = (0.0, 0.0, 0.6273)
ob_cube.scale = (0.09801, 0.5898, 0.1395)
ob_cube_001.location = (0.0, 0.0, 0.8757)
ob_cube_001.scale = (0.06289, 0.3196, 0.1849)
ob_cube_002.location = (0.0, 0.0, 0.9653)
ob_cube_002.rotation_euler = (-0.7854, -0.0, 0.0)
ob_cube_002.scale = (0.1449, 0.1605, 0.1605)
ob_cylinder_001.location = (0.0, 0.0, 0.0)
ob_cylinder_001.scale = (-0.1705, -0.1705, -0.5096)

# ---- collection membership
col_collection.objects.link(ob_cube)
col_collection.objects.link(ob_cube_001)
col_collection.objects.link(ob_cube_002)
col_collection.objects.link(ob_cylinder_001)

# ---- scene / render settings (as saved in the file)
scene.frame_start = 1; scene.frame_end = 250; scene.frame_set(1)
scene.render.engine = 'BLENDER_EEVEE_NEXT'
bpy.context.view_layer.update()

# ---- added for rendering (the .blend has no active camera and no usable light): camera, sun
cam_auto = bpy.data.cameras.new('AutoCamera')
cam_auto.lens = 50.0
cam_auto.sensor_width = 36.0
cam_auto.clip_end = 1000.0
ob_auto_camera = bpy.data.objects.new('AutoCamera', cam_auto)
scene.collection.objects.link(ob_auto_camera)
ob_auto_camera.location = (5.17196, -6.20635, 6.272)
ob_auto_camera.rotation_euler = (1.09748, -7.21219e-08, 0.694738)
scene.camera = ob_auto_camera
light_auto_sun = bpy.data.lights.new('AutoSun', 'SUN')
light_auto_sun.energy = 3.0
light_auto_sun.angle = 0.0523599
ob_auto_sun = bpy.data.objects.new('AutoSun', light_auto_sun)
scene.collection.objects.link(ob_auto_sun)
ob_auto_sun.rotation_euler = (0.872665, 0.174533, 0.523599)
bpy.context.view_layer.update()
